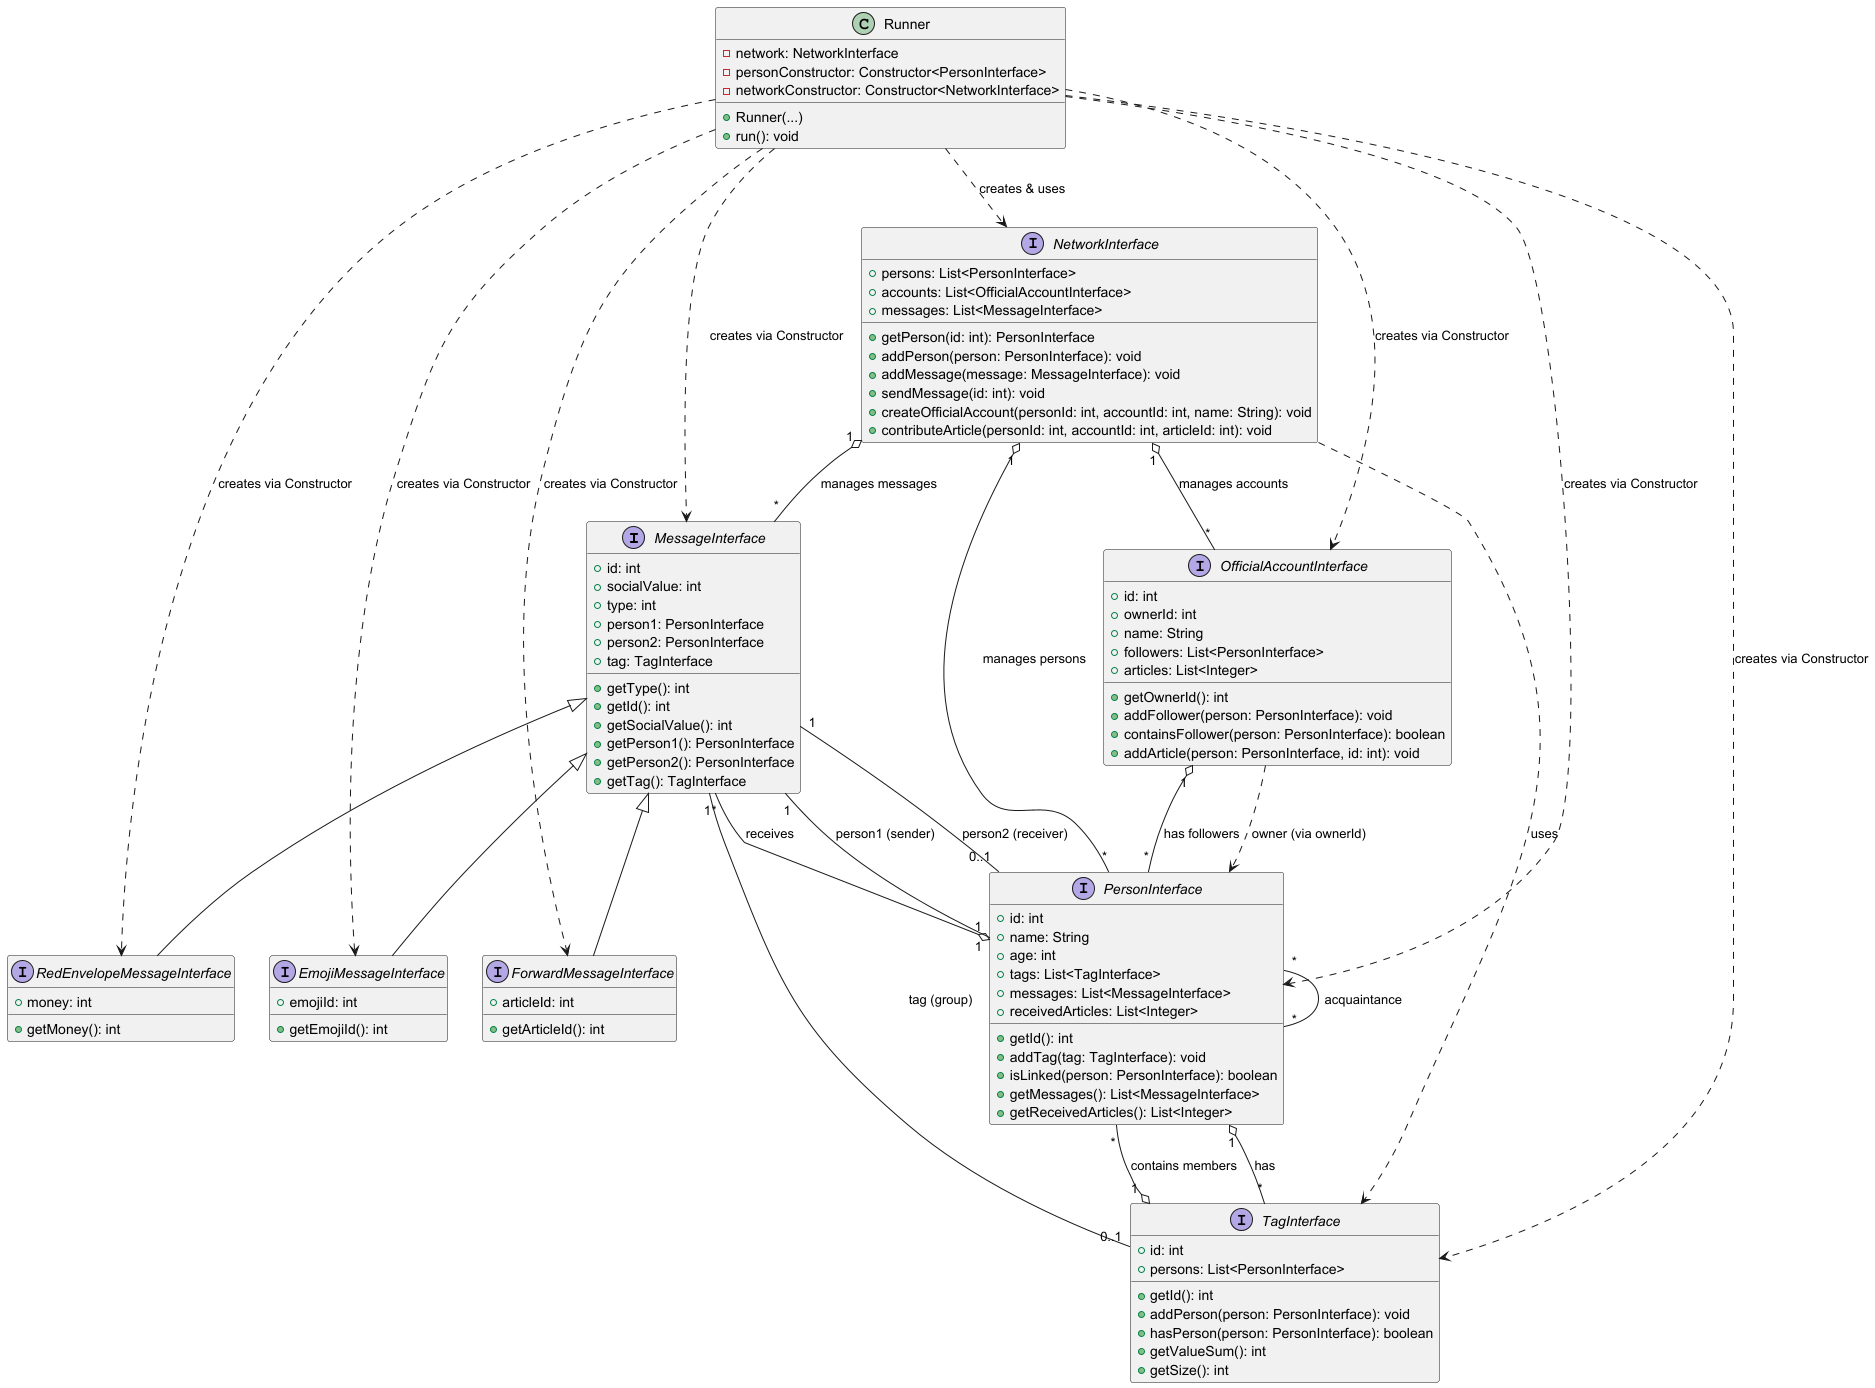

The diagram above was rendered by PlantUML. Its source (embedded in the PNG):
@startuml

' 定义接口
interface MessageInterface {
  +id: int
  +socialValue: int
  +type: int
  +person1: PersonInterface
  +person2: PersonInterface
  +tag: TagInterface
  +getType(): int
  +getId(): int
  +getSocialValue(): int
  +getPerson1(): PersonInterface
  +getPerson2(): PersonInterface
  +getTag(): TagInterface
}

interface EmojiMessageInterface {
  +emojiId: int
  +getEmojiId(): int
}

interface ForwardMessageInterface {
  +articleId: int
  +getArticleId(): int
}

interface RedEnvelopeMessageInterface {
  +money: int
  +getMoney(): int
}

interface PersonInterface {
  +id: int
  +name: String
  +age: int
  +tags: List<TagInterface>
  +messages: List<MessageInterface>
  +receivedArticles: List<Integer>
  +getId(): int
  +addTag(tag: TagInterface): void
  +isLinked(person: PersonInterface): boolean
  +getMessages(): List<MessageInterface>
  +getReceivedArticles(): List<Integer>
}

interface TagInterface {
  +id: int
  +persons: List<PersonInterface>
  +getId(): int
  +addPerson(person: PersonInterface): void
  +hasPerson(person: PersonInterface): boolean
  +getValueSum(): int
  +getSize(): int
}

interface OfficialAccountInterface {
  +id: int
  +ownerId: int
  +name: String
  +followers: List<PersonInterface>
  +articles: List<Integer>
  +getOwnerId(): int
  +addFollower(person: PersonInterface): void
  +containsFollower(person: PersonInterface): boolean
  +addArticle(person: PersonInterface, id: int): void
}

interface NetworkInterface {
  +persons: List<PersonInterface>
  +accounts: List<OfficialAccountInterface>
  +messages: List<MessageInterface>
  +getPerson(id: int): PersonInterface
  +addPerson(person: PersonInterface): void
  +addMessage(message: MessageInterface): void
  +sendMessage(id: int): void
  +createOfficialAccount(personId: int, accountId: int, name: String): void
  +contributeArticle(personId: int, accountId: int, articleId: int): void
}

' 定义类
class Runner {
  -network: NetworkInterface
  -personConstructor: Constructor<PersonInterface>
  -networkConstructor: Constructor<NetworkInterface>
  +Runner(...)
  +run(): void
}

' 继承关系
MessageInterface <|-- EmojiMessageInterface
MessageInterface <|-- ForwardMessageInterface
MessageInterface <|-- RedEnvelopeMessageInterface

' 聚合/组合 和 关联关系
NetworkInterface "1" o-- "*" PersonInterface : manages persons
NetworkInterface "1" o-- "*" MessageInterface : manages messages
NetworkInterface "1" o-- "*" OfficialAccountInterface : manages accounts

PersonInterface "1" o-- "*" TagInterface : has
PersonInterface "1" o-- "*" MessageInterface : receives
PersonInterface "*" -- "*" PersonInterface : acquaintance

MessageInterface "1" -- "1" PersonInterface : person1 (sender)
MessageInterface "1" -- "0..1" PersonInterface : person2 (receiver)
MessageInterface "1" -- "0..1" TagInterface : tag (group)

TagInterface "1" o-- "*" PersonInterface : contains members

OfficialAccountInterface "1" o-- "*" PersonInterface : has followers

' 依赖关系
NetworkInterface ..> TagInterface : uses
OfficialAccountInterface ..> PersonInterface : owner (via ownerId)

Runner ..> NetworkInterface : creates & uses
Runner ..> PersonInterface : creates via Constructor
Runner ..> TagInterface : creates via Constructor
Runner ..> MessageInterface : creates via Constructor
Runner ..> EmojiMessageInterface : creates via Constructor
Runner ..> ForwardMessageInterface : creates via Constructor
Runner ..> RedEnvelopeMessageInterface : creates via Constructor
Runner ..> OfficialAccountInterface : creates via Constructor

@enduml